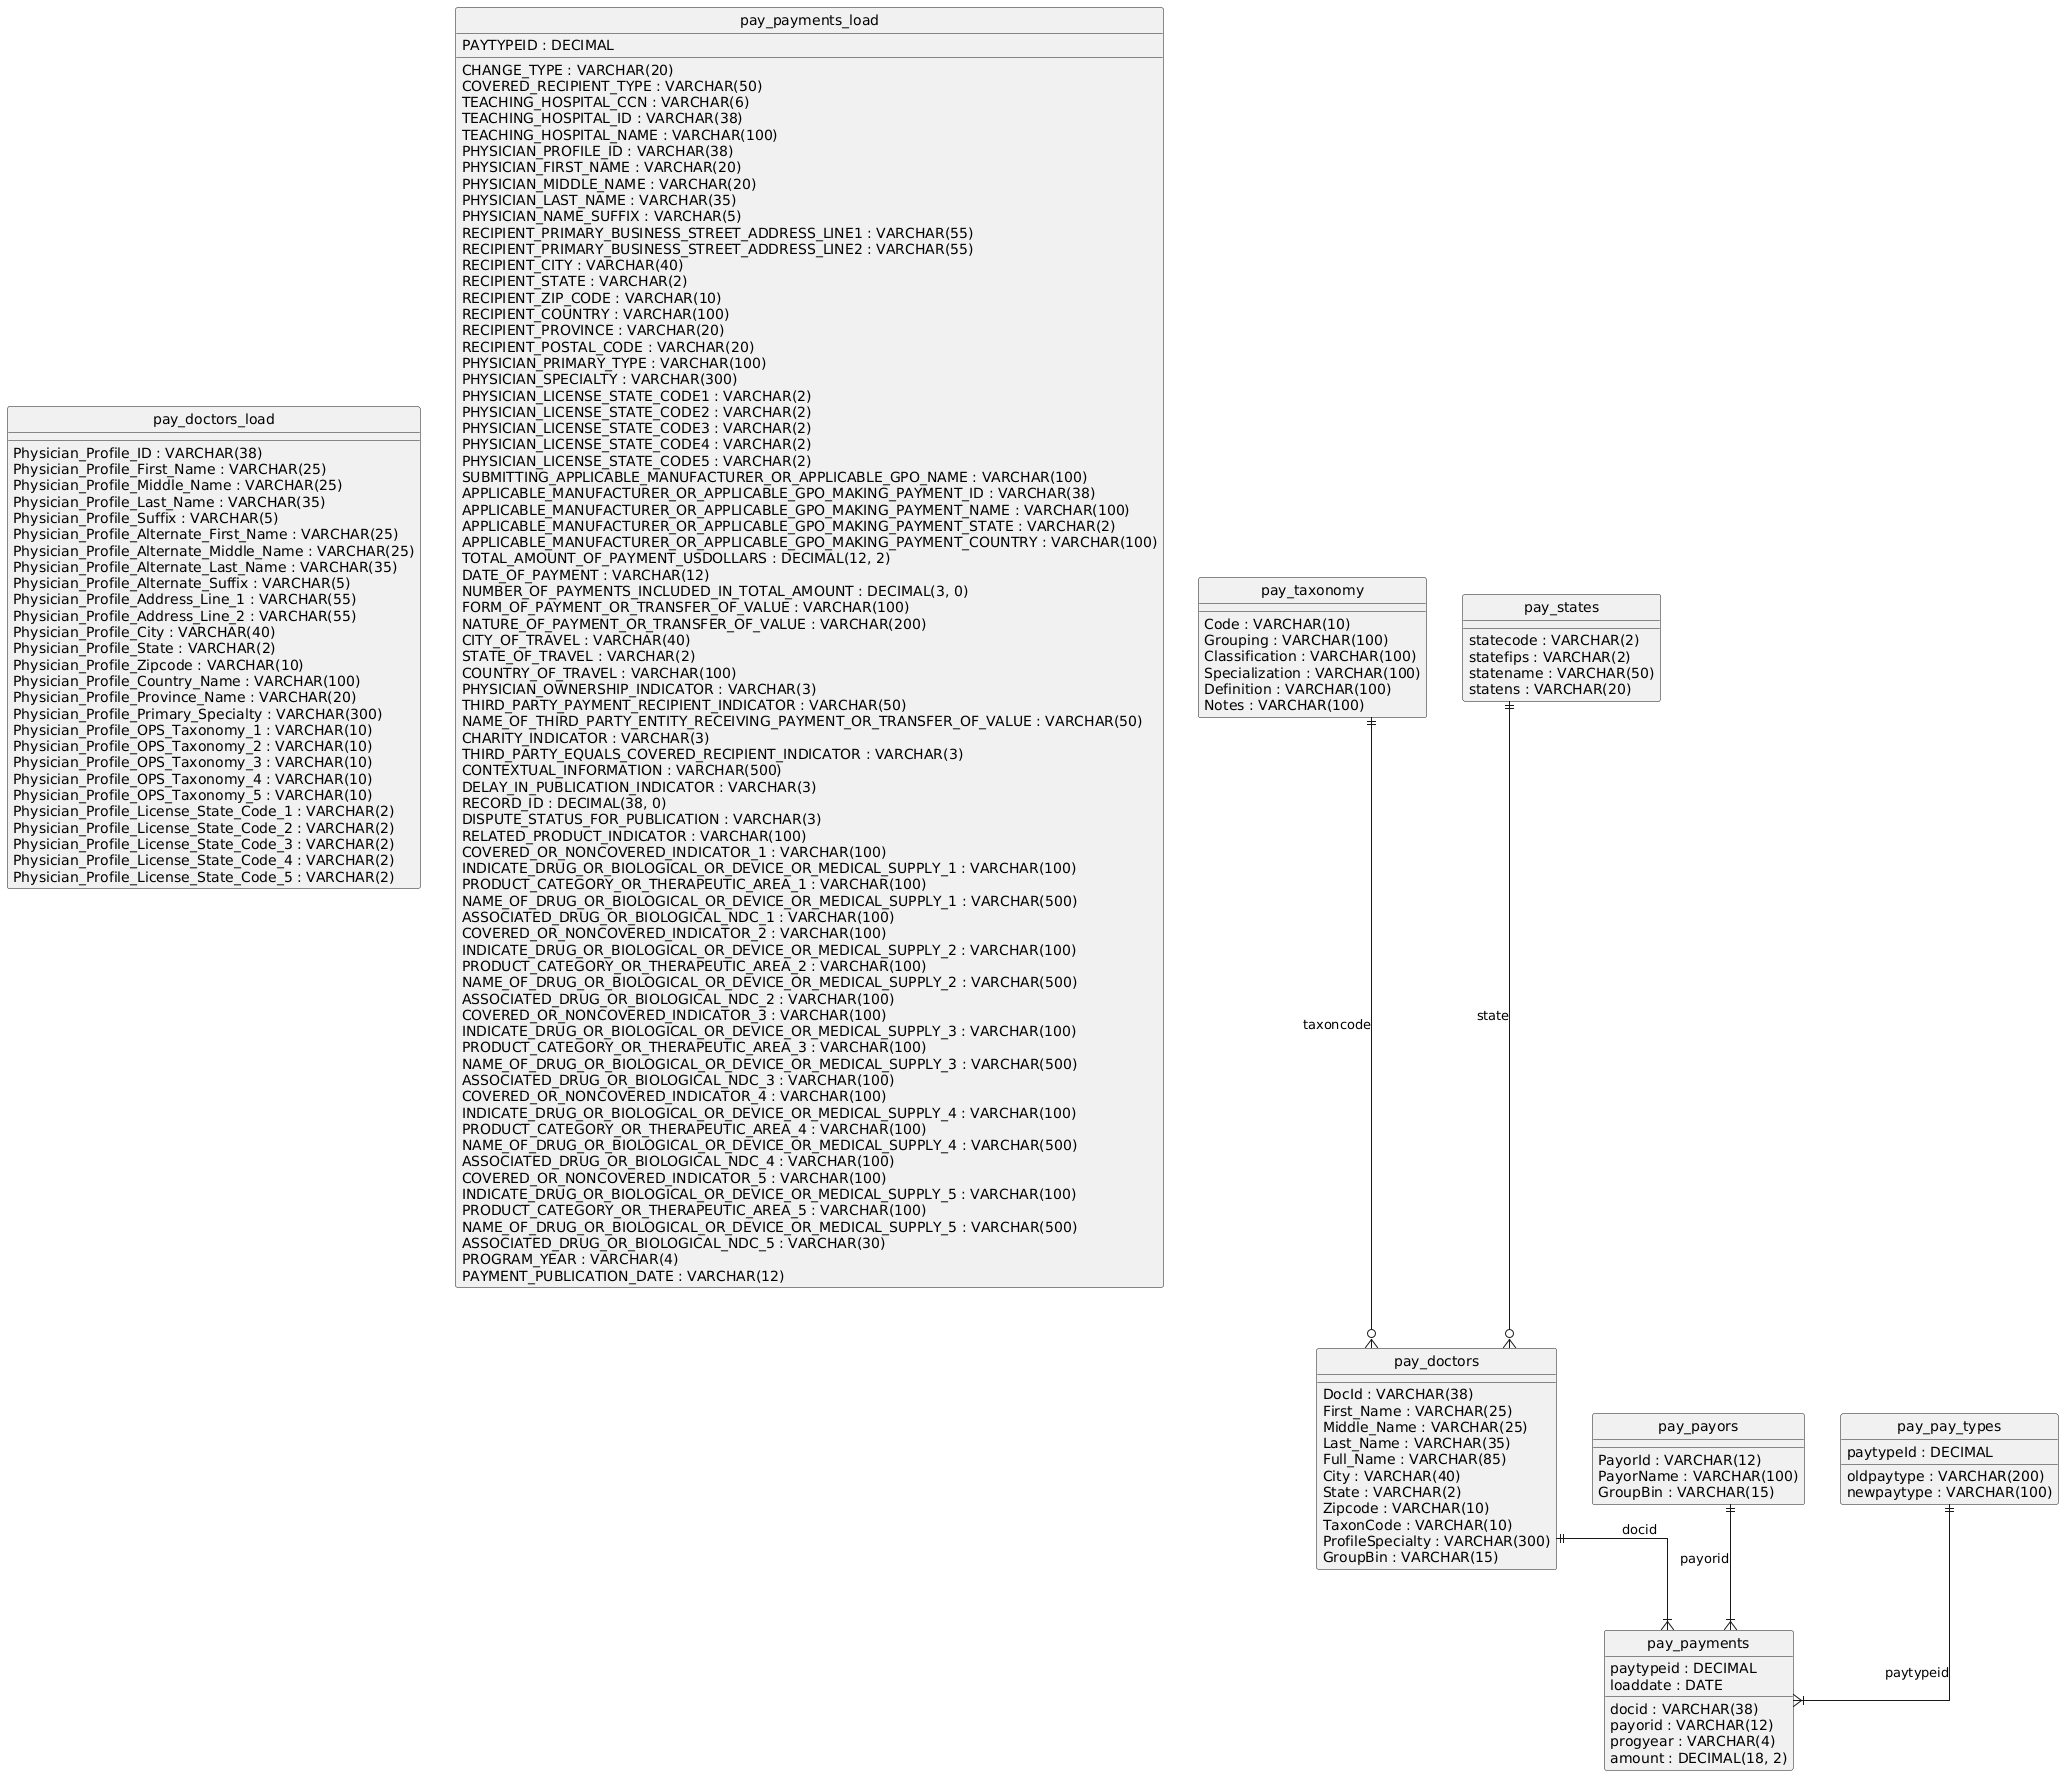

The diagram above was rendered by PlantUML. Its source (embedded in the PNG):
@startuml
hide circle
skinparam linetype ortho

entity "pay_doctors_load" as pay_doctors_load {
  Physician_Profile_ID : VARCHAR(38)
  Physician_Profile_First_Name : VARCHAR(25)
  Physician_Profile_Middle_Name : VARCHAR(25)
  Physician_Profile_Last_Name : VARCHAR(35)
  Physician_Profile_Suffix : VARCHAR(5)
  Physician_Profile_Alternate_First_Name : VARCHAR(25)
  Physician_Profile_Alternate_Middle_Name : VARCHAR(25)
  Physician_Profile_Alternate_Last_Name : VARCHAR(35)
  Physician_Profile_Alternate_Suffix : VARCHAR(5)
  Physician_Profile_Address_Line_1 : VARCHAR(55)
  Physician_Profile_Address_Line_2 : VARCHAR(55)
  Physician_Profile_City : VARCHAR(40)
  Physician_Profile_State : VARCHAR(2)
  Physician_Profile_Zipcode : VARCHAR(10)
  Physician_Profile_Country_Name : VARCHAR(100)
  Physician_Profile_Province_Name : VARCHAR(20)
  Physician_Profile_Primary_Specialty : VARCHAR(300)
  Physician_Profile_OPS_Taxonomy_1 : VARCHAR(10)
  Physician_Profile_OPS_Taxonomy_2 : VARCHAR(10)
  Physician_Profile_OPS_Taxonomy_3 : VARCHAR(10)
  Physician_Profile_OPS_Taxonomy_4 : VARCHAR(10)
  Physician_Profile_OPS_Taxonomy_5 : VARCHAR(10)
  Physician_Profile_License_State_Code_1 : VARCHAR(2)
  Physician_Profile_License_State_Code_2 : VARCHAR(2)
  Physician_Profile_License_State_Code_3 : VARCHAR(2)
  Physician_Profile_License_State_Code_4 : VARCHAR(2)
  Physician_Profile_License_State_Code_5 : VARCHAR(2)
}

entity "pay_payments_load" as pay_payments_load {
  CHANGE_TYPE : VARCHAR(20)
  COVERED_RECIPIENT_TYPE : VARCHAR(50)
  TEACHING_HOSPITAL_CCN : VARCHAR(6)
  TEACHING_HOSPITAL_ID : VARCHAR(38)
  TEACHING_HOSPITAL_NAME : VARCHAR(100)
  PHYSICIAN_PROFILE_ID : VARCHAR(38)
  PHYSICIAN_FIRST_NAME : VARCHAR(20)
  PHYSICIAN_MIDDLE_NAME : VARCHAR(20)
  PHYSICIAN_LAST_NAME : VARCHAR(35)
  PHYSICIAN_NAME_SUFFIX : VARCHAR(5)
  RECIPIENT_PRIMARY_BUSINESS_STREET_ADDRESS_LINE1 : VARCHAR(55)
  RECIPIENT_PRIMARY_BUSINESS_STREET_ADDRESS_LINE2 : VARCHAR(55)
  RECIPIENT_CITY : VARCHAR(40)
  RECIPIENT_STATE : VARCHAR(2)
  RECIPIENT_ZIP_CODE : VARCHAR(10)
  RECIPIENT_COUNTRY : VARCHAR(100)
  RECIPIENT_PROVINCE : VARCHAR(20)
  RECIPIENT_POSTAL_CODE : VARCHAR(20)
  PHYSICIAN_PRIMARY_TYPE : VARCHAR(100)
  PHYSICIAN_SPECIALTY : VARCHAR(300)
  PHYSICIAN_LICENSE_STATE_CODE1 : VARCHAR(2)
  PHYSICIAN_LICENSE_STATE_CODE2 : VARCHAR(2)
  PHYSICIAN_LICENSE_STATE_CODE3 : VARCHAR(2)
  PHYSICIAN_LICENSE_STATE_CODE4 : VARCHAR(2)
  PHYSICIAN_LICENSE_STATE_CODE5 : VARCHAR(2)
  SUBMITTING_APPLICABLE_MANUFACTURER_OR_APPLICABLE_GPO_NAME : VARCHAR(100)
  APPLICABLE_MANUFACTURER_OR_APPLICABLE_GPO_MAKING_PAYMENT_ID : VARCHAR(38)
  APPLICABLE_MANUFACTURER_OR_APPLICABLE_GPO_MAKING_PAYMENT_NAME : VARCHAR(100)
  APPLICABLE_MANUFACTURER_OR_APPLICABLE_GPO_MAKING_PAYMENT_STATE : VARCHAR(2)
  APPLICABLE_MANUFACTURER_OR_APPLICABLE_GPO_MAKING_PAYMENT_COUNTRY : VARCHAR(100)
  TOTAL_AMOUNT_OF_PAYMENT_USDOLLARS : DECIMAL(12, 2)
  DATE_OF_PAYMENT : VARCHAR(12)
  NUMBER_OF_PAYMENTS_INCLUDED_IN_TOTAL_AMOUNT : DECIMAL(3, 0)
  FORM_OF_PAYMENT_OR_TRANSFER_OF_VALUE : VARCHAR(100)
  NATURE_OF_PAYMENT_OR_TRANSFER_OF_VALUE : VARCHAR(200)
  PAYTYPEID : DECIMAL
  CITY_OF_TRAVEL : VARCHAR(40)
  STATE_OF_TRAVEL : VARCHAR(2)
  COUNTRY_OF_TRAVEL : VARCHAR(100)
  PHYSICIAN_OWNERSHIP_INDICATOR : VARCHAR(3)
  THIRD_PARTY_PAYMENT_RECIPIENT_INDICATOR : VARCHAR(50)
  NAME_OF_THIRD_PARTY_ENTITY_RECEIVING_PAYMENT_OR_TRANSFER_OF_VALUE : VARCHAR(50)
  CHARITY_INDICATOR : VARCHAR(3)
  THIRD_PARTY_EQUALS_COVERED_RECIPIENT_INDICATOR : VARCHAR(3)
  CONTEXTUAL_INFORMATION : VARCHAR(500)
  DELAY_IN_PUBLICATION_INDICATOR : VARCHAR(3)
  RECORD_ID : DECIMAL(38, 0)
  DISPUTE_STATUS_FOR_PUBLICATION : VARCHAR(3)
  RELATED_PRODUCT_INDICATOR : VARCHAR(100)
  COVERED_OR_NONCOVERED_INDICATOR_1 : VARCHAR(100)
  INDICATE_DRUG_OR_BIOLOGICAL_OR_DEVICE_OR_MEDICAL_SUPPLY_1 : VARCHAR(100)
  PRODUCT_CATEGORY_OR_THERAPEUTIC_AREA_1 : VARCHAR(100)
  NAME_OF_DRUG_OR_BIOLOGICAL_OR_DEVICE_OR_MEDICAL_SUPPLY_1 : VARCHAR(500)
  ASSOCIATED_DRUG_OR_BIOLOGICAL_NDC_1 : VARCHAR(100)
  COVERED_OR_NONCOVERED_INDICATOR_2 : VARCHAR(100)
  INDICATE_DRUG_OR_BIOLOGICAL_OR_DEVICE_OR_MEDICAL_SUPPLY_2 : VARCHAR(100)
  PRODUCT_CATEGORY_OR_THERAPEUTIC_AREA_2 : VARCHAR(100)
  NAME_OF_DRUG_OR_BIOLOGICAL_OR_DEVICE_OR_MEDICAL_SUPPLY_2 : VARCHAR(500)
  ASSOCIATED_DRUG_OR_BIOLOGICAL_NDC_2 : VARCHAR(100)
  COVERED_OR_NONCOVERED_INDICATOR_3 : VARCHAR(100)
  INDICATE_DRUG_OR_BIOLOGICAL_OR_DEVICE_OR_MEDICAL_SUPPLY_3 : VARCHAR(100)
  PRODUCT_CATEGORY_OR_THERAPEUTIC_AREA_3 : VARCHAR(100)
  NAME_OF_DRUG_OR_BIOLOGICAL_OR_DEVICE_OR_MEDICAL_SUPPLY_3 : VARCHAR(500)
  ASSOCIATED_DRUG_OR_BIOLOGICAL_NDC_3 : VARCHAR(100)
  COVERED_OR_NONCOVERED_INDICATOR_4 : VARCHAR(100)
  INDICATE_DRUG_OR_BIOLOGICAL_OR_DEVICE_OR_MEDICAL_SUPPLY_4 : VARCHAR(100)
  PRODUCT_CATEGORY_OR_THERAPEUTIC_AREA_4 : VARCHAR(100)
  NAME_OF_DRUG_OR_BIOLOGICAL_OR_DEVICE_OR_MEDICAL_SUPPLY_4 : VARCHAR(500)
  ASSOCIATED_DRUG_OR_BIOLOGICAL_NDC_4 : VARCHAR(100)
  COVERED_OR_NONCOVERED_INDICATOR_5 : VARCHAR(100)
  INDICATE_DRUG_OR_BIOLOGICAL_OR_DEVICE_OR_MEDICAL_SUPPLY_5 : VARCHAR(100)
  PRODUCT_CATEGORY_OR_THERAPEUTIC_AREA_5 : VARCHAR(100)
  NAME_OF_DRUG_OR_BIOLOGICAL_OR_DEVICE_OR_MEDICAL_SUPPLY_5 : VARCHAR(500)
  ASSOCIATED_DRUG_OR_BIOLOGICAL_NDC_5 : VARCHAR(30)
  PROGRAM_YEAR : VARCHAR(4)
  PAYMENT_PUBLICATION_DATE : VARCHAR(12)
}

entity "pay_taxonomy" as pay_taxonomy {
  Code : VARCHAR(10)
  Grouping : VARCHAR(100)
  Classification : VARCHAR(100)
  Specialization : VARCHAR(100)
  Definition : VARCHAR(100)
  Notes : VARCHAR(100)
}

entity "pay_doctors" as pay_doctors {
  DocId : VARCHAR(38)
  First_Name : VARCHAR(25)
  Middle_Name : VARCHAR(25)
  Last_Name : VARCHAR(35)
  Full_Name : VARCHAR(85)
  City : VARCHAR(40)
  State : VARCHAR(2)
  Zipcode : VARCHAR(10)
  TaxonCode : VARCHAR(10)
  ProfileSpecialty : VARCHAR(300)
  GroupBin : VARCHAR(15)
}

entity "pay_payors" as pay_payors {
  PayorId : VARCHAR(12)
  PayorName : VARCHAR(100)
  GroupBin : VARCHAR(15)
}

entity "pay_pay_types" as pay_pay_types {
  paytypeId : DECIMAL
  oldpaytype : VARCHAR(200)
  newpaytype : VARCHAR(100)
}

entity "pay_states" as pay_states {
  statecode : VARCHAR(2)
  statefips : VARCHAR(2)
  statename : VARCHAR(50)
  statens : VARCHAR(20)
}

entity "pay_payments" as pay_payments {
  docid : VARCHAR(38)
  payorid : VARCHAR(12)
  paytypeid : DECIMAL
  progyear : VARCHAR(4)
  amount : DECIMAL(18, 2)
  loaddate : DATE
}

pay_taxonomy ||--o{ pay_doctors : "taxoncode"
pay_states ||--o{ pay_doctors : "state"
pay_doctors ||--|{ pay_payments : "docid"
pay_payors ||--|{ pay_payments : "payorid"
pay_pay_types ||--|{ pay_payments : "paytypeid"
@enduml